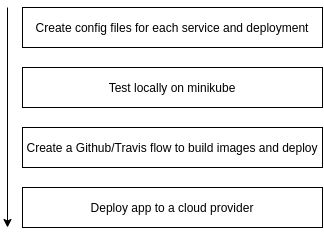

The diagram above was exported from draw.io. Its source (the exported page's mxGraphModel, read from the mxfile embedded in the PNG):
<mxGraphModel dx="931" dy="534" grid="1" gridSize="10" guides="1" tooltips="1" connect="1" arrows="1" fold="1" page="1" pageScale="1" pageWidth="850" pageHeight="1100" math="0" shadow="0">
  <root>
    <mxCell id="0" />
    <mxCell id="1" parent="0" />
    <mxCell id="aJRomE1zQZS-xhNd9Xri-1" value="Create config files for each service and deployment" style="rounded=0;whiteSpace=wrap;html=1;" vertex="1" parent="1">
      <mxGeometry x="275" y="40" width="300" height="40" as="geometry" />
    </mxCell>
    <mxCell id="aJRomE1zQZS-xhNd9Xri-4" value="Test locally on minikube" style="rounded=0;whiteSpace=wrap;html=1;" vertex="1" parent="1">
      <mxGeometry x="275" y="100" width="300" height="40" as="geometry" />
    </mxCell>
    <mxCell id="aJRomE1zQZS-xhNd9Xri-5" value="Create a Github/Travis flow to build images and deploy" style="rounded=0;whiteSpace=wrap;html=1;" vertex="1" parent="1">
      <mxGeometry x="275" y="160" width="300" height="40" as="geometry" />
    </mxCell>
    <mxCell id="aJRomE1zQZS-xhNd9Xri-6" value="Deploy app to a cloud provider" style="rounded=0;whiteSpace=wrap;html=1;" vertex="1" parent="1">
      <mxGeometry x="275" y="220" width="300" height="40" as="geometry" />
    </mxCell>
    <mxCell id="aJRomE1zQZS-xhNd9Xri-7" value="" style="endArrow=classic;html=1;" edge="1" parent="1">
      <mxGeometry width="50" height="50" relative="1" as="geometry">
        <mxPoint x="260" y="40" as="sourcePoint" />
        <mxPoint x="260" y="260" as="targetPoint" />
      </mxGeometry>
    </mxCell>
  </root>
</mxGraphModel>